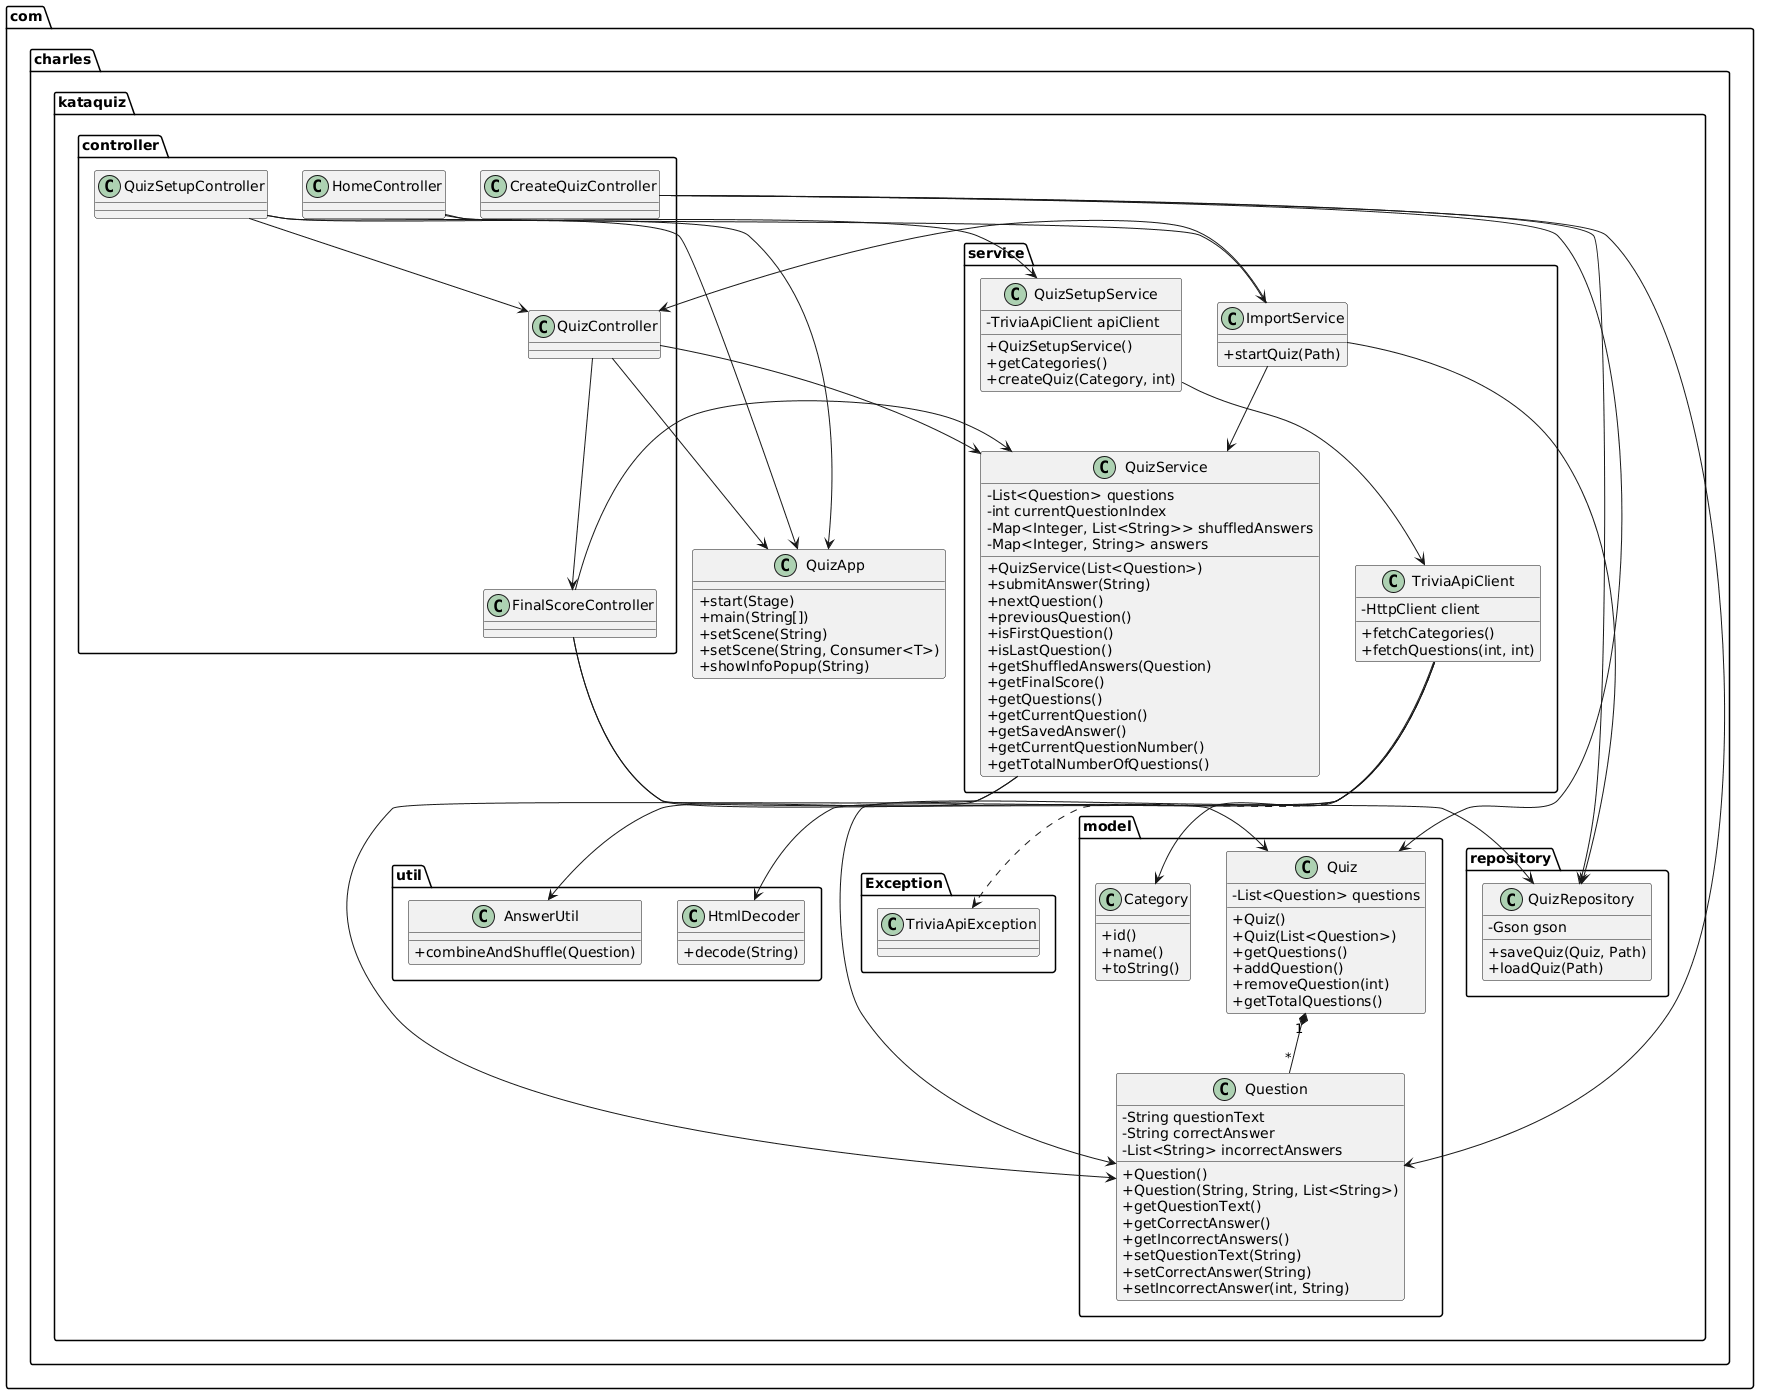

The diagram above was rendered by PlantUML. Its source (embedded in the PNG):
@startuml
skinparam classAttributeIconSize 0


package com.charles.kataquiz {

    class QuizApp {
        +start(Stage)
        +main(String[])
        +setScene(String)
        +setScene(String, Consumer<T>)
        +showInfoPopup(String)
    }
}

package com.charles.kataquiz.model {

    class Quiz {
        -List<Question> questions
        +Quiz()
        +Quiz(List<Question>)
        +getQuestions()
        +addQuestion()
        +removeQuestion(int)
        +getTotalQuestions()
    }

    class Question {
        -String questionText
        -String correctAnswer
        -List<String> incorrectAnswers
        +Question()
        +Question(String, String, List<String>)
        +getQuestionText()
        +getCorrectAnswer()
        +getIncorrectAnswers()
        +setQuestionText(String)
        +setCorrectAnswer(String)
        +setIncorrectAnswer(int, String)
    }

    class Category {
        +id()
        +name()
        +toString()
    }
}

package com.charles.kataquiz.service {

    class QuizService {
        -List<Question> questions
        -int currentQuestionIndex
        -Map<Integer, List<String>> shuffledAnswers
        -Map<Integer, String> answers
        +QuizService(List<Question>)
        +submitAnswer(String)
        +nextQuestion()
        +previousQuestion()
        +isFirstQuestion()
        +isLastQuestion()
        +getShuffledAnswers(Question)
        +getFinalScore()
        +getQuestions()
        +getCurrentQuestion()
        +getSavedAnswer()
        +getCurrentQuestionNumber()
        +getTotalNumberOfQuestions()
    }

    class QuizSetupService {
        -TriviaApiClient apiClient
        +QuizSetupService()
        +getCategories()
        +createQuiz(Category, int)
    }

    class TriviaApiClient {
        -HttpClient client
        +fetchCategories()
        +fetchQuestions(int, int)
    }

    class ImportService {
        +startQuiz(Path)
    }
}

package com.charles.kataquiz.repository {

    class QuizRepository {
        -Gson gson
        +saveQuiz(Quiz, Path)
        +loadQuiz(Path)
    }
}

package com.charles.kataquiz.util {

    class AnswerUtil {
        +combineAndShuffle(Question)
    }

    class HtmlDecoder {
        +decode(String)
    }
}

package com.charles.kataquiz.controller {

    class HomeController
    class QuizSetupController
    class QuizController
    class FinalScoreController
    class CreateQuizController
}

package com.charles.kataquiz.Exception {
    class TriviaApiException
}

' ================= RELATIONSHIPS =================

Quiz "1" *-- "*" Question
QuizService --> Question
QuizService --> AnswerUtil

QuizSetupService --> TriviaApiClient
TriviaApiClient --> Category
TriviaApiClient --> Question
TriviaApiClient --> HtmlDecoder

ImportService --> QuizRepository
ImportService --> QuizService
ImportService --> QuizController

QuizController --> QuizService
QuizController --> FinalScoreController
QuizController --> QuizApp

FinalScoreController --> QuizService
FinalScoreController --> QuizRepository
FinalScoreController --> Quiz

CreateQuizController --> Quiz
CreateQuizController --> Question
CreateQuizController --> QuizRepository

QuizSetupController --> QuizSetupService
QuizSetupController --> QuizController
QuizSetupController --> QuizApp

HomeController --> ImportService
HomeController --> QuizApp

TriviaApiClient ..> TriviaApiException
@enduml